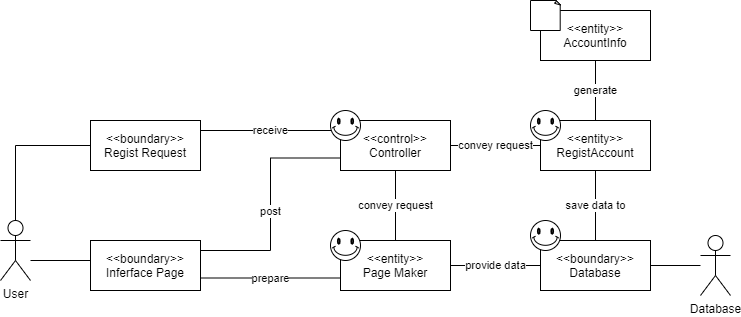

The diagram above was exported from draw.io. Its source (the exported page's mxGraphModel, read from the mxfile embedded in the PNG):
<mxGraphModel dx="1422" dy="762" grid="1" gridSize="10" guides="1" tooltips="1" connect="1" arrows="1" fold="1" page="1" pageScale="1" pageWidth="1169" pageHeight="827" math="0" shadow="0">
  <root>
    <mxCell id="0" />
    <mxCell id="1" parent="0" />
    <mxCell id="2D-BdAX46fctEAM6tokq-16" value="convey request" style="edgeStyle=orthogonalEdgeStyle;rounded=0;orthogonalLoop=1;jettySize=auto;html=1;exitX=1;exitY=0.5;exitDx=0;exitDy=0;entryX=0;entryY=0.5;entryDx=0;entryDy=0;endArrow=none;endFill=0;" parent="1" source="2D-BdAX46fctEAM6tokq-1" target="2D-BdAX46fctEAM6tokq-2" edge="1">
      <mxGeometry relative="1" as="geometry" />
    </mxCell>
    <mxCell id="2D-BdAX46fctEAM6tokq-1" value="&amp;lt;&amp;lt;control&amp;gt;&amp;gt;&lt;br&gt;Controller" style="rounded=0;whiteSpace=wrap;html=1;" parent="1" vertex="1">
      <mxGeometry x="530" y="280" width="110" height="50" as="geometry" />
    </mxCell>
    <mxCell id="2D-BdAX46fctEAM6tokq-17" value="save data to" style="edgeStyle=orthogonalEdgeStyle;rounded=0;orthogonalLoop=1;jettySize=auto;html=1;exitX=0.5;exitY=1;exitDx=0;exitDy=0;entryX=0.5;entryY=0;entryDx=0;entryDy=0;endArrow=none;endFill=0;" parent="1" source="2D-BdAX46fctEAM6tokq-2" target="2D-BdAX46fctEAM6tokq-4" edge="1">
      <mxGeometry relative="1" as="geometry" />
    </mxCell>
    <mxCell id="2D-BdAX46fctEAM6tokq-2" value="&amp;lt;&amp;lt;entity&amp;gt;&amp;gt;&lt;br&gt;RegistAccount&lt;br&gt;" style="rounded=0;whiteSpace=wrap;html=1;" parent="1" vertex="1">
      <mxGeometry x="730" y="280" width="110" height="50" as="geometry" />
    </mxCell>
    <mxCell id="2D-BdAX46fctEAM6tokq-18" value="generate" style="edgeStyle=orthogonalEdgeStyle;rounded=0;orthogonalLoop=1;jettySize=auto;html=1;exitX=0.5;exitY=1;exitDx=0;exitDy=0;entryX=0.5;entryY=0;entryDx=0;entryDy=0;endArrow=none;endFill=0;" parent="1" source="2D-BdAX46fctEAM6tokq-3" target="2D-BdAX46fctEAM6tokq-2" edge="1">
      <mxGeometry relative="1" as="geometry" />
    </mxCell>
    <mxCell id="2D-BdAX46fctEAM6tokq-3" value="&amp;lt;&amp;lt;entity&amp;gt;&amp;gt;&lt;br&gt;AccountInfo" style="rounded=0;whiteSpace=wrap;html=1;" parent="1" vertex="1">
      <mxGeometry x="730" y="170" width="110" height="50" as="geometry" />
    </mxCell>
    <mxCell id="2D-BdAX46fctEAM6tokq-20" style="edgeStyle=orthogonalEdgeStyle;rounded=0;orthogonalLoop=1;jettySize=auto;html=1;exitX=1;exitY=0.5;exitDx=0;exitDy=0;endArrow=none;endFill=0;" parent="1" source="2D-BdAX46fctEAM6tokq-4" target="2D-BdAX46fctEAM6tokq-19" edge="1">
      <mxGeometry relative="1" as="geometry" />
    </mxCell>
    <mxCell id="2D-BdAX46fctEAM6tokq-4" value="&amp;lt;&amp;lt;boundary&amp;gt;&amp;gt;&lt;br&gt;Database" style="rounded=0;whiteSpace=wrap;html=1;" parent="1" vertex="1">
      <mxGeometry x="730" y="400" width="110" height="50" as="geometry" />
    </mxCell>
    <mxCell id="2D-BdAX46fctEAM6tokq-13" value="convey request" style="edgeStyle=orthogonalEdgeStyle;rounded=0;orthogonalLoop=1;jettySize=auto;html=1;exitX=0.5;exitY=0;exitDx=0;exitDy=0;entryX=0.5;entryY=1;entryDx=0;entryDy=0;endArrow=none;endFill=0;" parent="1" source="2D-BdAX46fctEAM6tokq-5" target="2D-BdAX46fctEAM6tokq-1" edge="1">
      <mxGeometry relative="1" as="geometry" />
    </mxCell>
    <mxCell id="2D-BdAX46fctEAM6tokq-15" value="provide data" style="edgeStyle=orthogonalEdgeStyle;rounded=0;orthogonalLoop=1;jettySize=auto;html=1;exitX=1;exitY=0.5;exitDx=0;exitDy=0;entryX=0;entryY=0.5;entryDx=0;entryDy=0;endArrow=none;endFill=0;" parent="1" source="2D-BdAX46fctEAM6tokq-5" target="2D-BdAX46fctEAM6tokq-4" edge="1">
      <mxGeometry relative="1" as="geometry" />
    </mxCell>
    <mxCell id="2D-BdAX46fctEAM6tokq-5" value="&amp;lt;&amp;lt;entity&amp;gt;&amp;gt;&lt;br&gt;Page Maker" style="rounded=0;whiteSpace=wrap;html=1;" parent="1" vertex="1">
      <mxGeometry x="530" y="400" width="110" height="50" as="geometry" />
    </mxCell>
    <mxCell id="2D-BdAX46fctEAM6tokq-10" style="edgeStyle=orthogonalEdgeStyle;rounded=0;orthogonalLoop=1;jettySize=auto;html=1;exitX=0;exitY=0.5;exitDx=0;exitDy=0;endArrow=none;endFill=0;" parent="1" source="2D-BdAX46fctEAM6tokq-6" target="2D-BdAX46fctEAM6tokq-8" edge="1">
      <mxGeometry relative="1" as="geometry">
        <Array as="points">
          <mxPoint x="280" y="420" />
        </Array>
      </mxGeometry>
    </mxCell>
    <mxCell id="2D-BdAX46fctEAM6tokq-12" value="post" style="edgeStyle=orthogonalEdgeStyle;rounded=0;orthogonalLoop=1;jettySize=auto;html=1;exitX=1;exitY=0.5;exitDx=0;exitDy=0;entryX=0;entryY=0.75;entryDx=0;entryDy=0;endArrow=none;endFill=0;" parent="1" source="2D-BdAX46fctEAM6tokq-6" target="2D-BdAX46fctEAM6tokq-1" edge="1">
      <mxGeometry relative="1" as="geometry">
        <Array as="points">
          <mxPoint x="390" y="410" />
          <mxPoint x="460" y="410" />
          <mxPoint x="460" y="318" />
        </Array>
      </mxGeometry>
    </mxCell>
    <mxCell id="2D-BdAX46fctEAM6tokq-14" value="prepare" style="edgeStyle=orthogonalEdgeStyle;rounded=0;orthogonalLoop=1;jettySize=auto;html=1;exitX=1;exitY=0.75;exitDx=0;exitDy=0;entryX=0;entryY=0.75;entryDx=0;entryDy=0;endArrow=none;endFill=0;" parent="1" source="2D-BdAX46fctEAM6tokq-6" target="2D-BdAX46fctEAM6tokq-5" edge="1">
      <mxGeometry relative="1" as="geometry" />
    </mxCell>
    <mxCell id="2D-BdAX46fctEAM6tokq-6" value="&amp;lt;&amp;lt;boundary&amp;gt;&amp;gt;&lt;br&gt;Inferface Page" style="rounded=0;whiteSpace=wrap;html=1;" parent="1" vertex="1">
      <mxGeometry x="280" y="400" width="110" height="50" as="geometry" />
    </mxCell>
    <mxCell id="2D-BdAX46fctEAM6tokq-9" style="edgeStyle=orthogonalEdgeStyle;rounded=0;orthogonalLoop=1;jettySize=auto;html=1;exitX=0;exitY=0.5;exitDx=0;exitDy=0;entryX=0.5;entryY=0;entryDx=0;entryDy=0;entryPerimeter=0;endArrow=none;endFill=0;" parent="1" source="2D-BdAX46fctEAM6tokq-7" target="2D-BdAX46fctEAM6tokq-8" edge="1">
      <mxGeometry relative="1" as="geometry" />
    </mxCell>
    <mxCell id="2D-BdAX46fctEAM6tokq-11" value="receive" style="edgeStyle=orthogonalEdgeStyle;rounded=0;orthogonalLoop=1;jettySize=auto;html=1;exitX=1;exitY=0.5;exitDx=0;exitDy=0;entryX=0;entryY=0.5;entryDx=0;entryDy=0;endArrow=none;endFill=0;" parent="1" source="2D-BdAX46fctEAM6tokq-7" target="2D-BdAX46fctEAM6tokq-1" edge="1">
      <mxGeometry relative="1" as="geometry">
        <Array as="points">
          <mxPoint x="390" y="290" />
          <mxPoint x="530" y="290" />
        </Array>
      </mxGeometry>
    </mxCell>
    <mxCell id="2D-BdAX46fctEAM6tokq-7" value="&amp;lt;&amp;lt;boundary&amp;gt;&amp;gt;&lt;br&gt;Regist Request" style="rounded=0;whiteSpace=wrap;html=1;" parent="1" vertex="1">
      <mxGeometry x="280" y="280" width="110" height="50" as="geometry" />
    </mxCell>
    <mxCell id="2D-BdAX46fctEAM6tokq-8" value="User" style="shape=umlActor;verticalLabelPosition=bottom;verticalAlign=top;html=1;outlineConnect=0;" parent="1" vertex="1">
      <mxGeometry x="190" y="380" width="30" height="60" as="geometry" />
    </mxCell>
    <mxCell id="2D-BdAX46fctEAM6tokq-19" value="Database" style="shape=umlActor;verticalLabelPosition=bottom;verticalAlign=top;html=1;outlineConnect=0;" parent="1" vertex="1">
      <mxGeometry x="890" y="395" width="30" height="60" as="geometry" />
    </mxCell>
    <mxCell id="2D-BdAX46fctEAM6tokq-21" value="" style="verticalLabelPosition=bottom;verticalAlign=top;html=1;shape=mxgraph.basic.smiley" parent="1" vertex="1">
      <mxGeometry x="520" y="390" width="30" height="30" as="geometry" />
    </mxCell>
    <mxCell id="2D-BdAX46fctEAM6tokq-22" value="" style="verticalLabelPosition=bottom;verticalAlign=top;html=1;shape=mxgraph.basic.smiley" parent="1" vertex="1">
      <mxGeometry x="720" y="380" width="30" height="30" as="geometry" />
    </mxCell>
    <mxCell id="2D-BdAX46fctEAM6tokq-23" value="" style="verticalLabelPosition=bottom;verticalAlign=top;html=1;shape=mxgraph.basic.smiley" parent="1" vertex="1">
      <mxGeometry x="720" y="270" width="30" height="30" as="geometry" />
    </mxCell>
    <mxCell id="2D-BdAX46fctEAM6tokq-24" value="" style="verticalLabelPosition=bottom;verticalAlign=top;html=1;shape=mxgraph.basic.smiley" parent="1" vertex="1">
      <mxGeometry x="520" y="270" width="30" height="30" as="geometry" />
    </mxCell>
    <mxCell id="03nhfmVFVz5JRcTd4oGT-1" value="" style="whiteSpace=wrap;html=1;shape=mxgraph.basic.document" vertex="1" parent="1">
      <mxGeometry x="720" y="160" width="30" height="30" as="geometry" />
    </mxCell>
  </root>
</mxGraphModel>